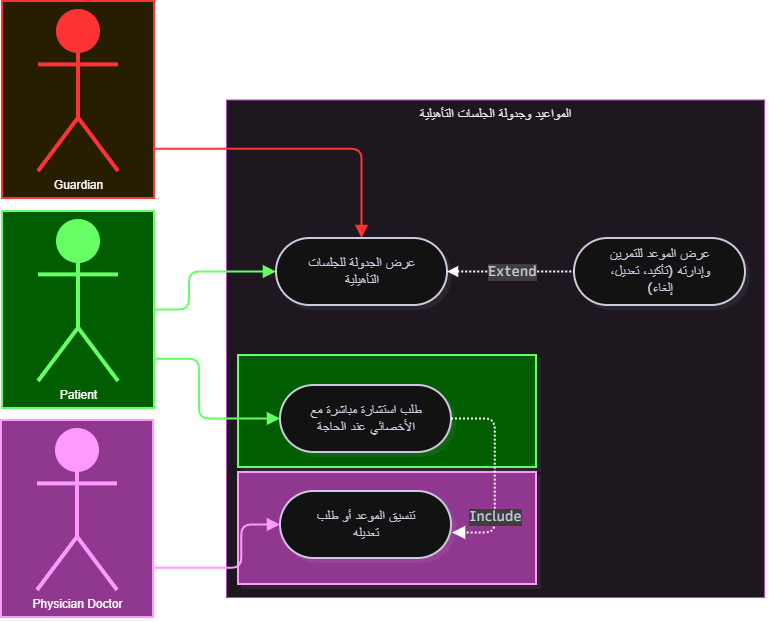

The diagram above was exported from draw.io. Its source (the exported page's mxGraphModel, read from the mxfile embedded in the PNG):
<mxGraphModel dx="9105" dy="2428" grid="0" gridSize="10" guides="1" tooltips="1" connect="1" arrows="1" fold="1" page="0" pageScale="1" pageWidth="850" pageHeight="1100" math="0" shadow="0">
  <root>
    <mxCell id="0" />
    <mxCell id="1" parent="0" />
    <UserObject label="المواعيد وجدولة الجلسات التأهيلية" mermaidId="n:SYS" mermaidBaseStyle="html=1;whiteSpace=nowrap;strokeWidth=1;verticalAlign=top;fillColor=#FDF4FF;strokeColor=#E879F9;fontColor=#000000;fontFamily=Recursive;fontSize=14;shadow=1;shadowColor=#000000;shadowOffsetX=4;shadowOffsetY=4;shadowBlur=0;shadowOpacity=6;" mermaidBaseValue="المواعيد وجدولة الجلسات التأهيلية" id="2">
      <mxCell parent="1" style="html=1;whiteSpace=nowrap;strokeWidth=1;verticalAlign=top;fillColor=#FDF4FF;strokeColor=#E879F9;fontColor=#000000;fontFamily=Recursive;fontSize=14;shadow=1;shadowColor=#000000;shadowOffsetX=4;shadowOffsetY=4;shadowBlur=0;shadowOpacity=6;fontSource=https%3A%2F%2Ffonts.googleapis.com%2Fcss%3Ffamily%3DRecursive;container=0;" vertex="1">
        <mxGeometry height="497.5" width="538" x="-549" y="3194.5" as="geometry" />
      </mxCell>
    </UserObject>
    <UserObject label="" mermaidId="n:actorPatient" mermaidBaseStyle="html=1;whiteSpace=wrap;strokeWidth=2;fillColor=#FFF3CD;strokeColor=#8A6D3B;fontColor=default;fontFamily=Recursive;fontSize=14;shadow=1;shadowColor=#000000;shadowOffsetX=4;shadowOffsetY=4;shadowBlur=0;shadowOpacity=6;" mermaidBaseValue="👤 المريض (Patient)" id="3">
      <mxCell parent="1" style="html=1;whiteSpace=wrap;strokeWidth=2;fillColor=#66FF66;strokeColor=light-dark(#8A6D3B,#66FF66);fontColor=default;fontFamily=Recursive;fontSize=14;shadow=1;shadowColor=#000000;shadowOffsetX=4;shadowOffsetY=4;shadowBlur=0;shadowOpacity=6;labelWidth=120;fontSource=https%3A%2F%2Ffonts.googleapis.com%2Fcss%3Ffamily%3DRecursive;" vertex="1">
        <mxGeometry height="112" width="298" x="-537" y="3450" as="geometry" />
      </mxCell>
    </UserObject>
    <UserObject label="" mermaidId="n:actorDoctor" mermaidBaseStyle="html=1;whiteSpace=wrap;strokeWidth=2;fillColor=#FFF3CD;strokeColor=#8A6D3B;fontColor=default;fontFamily=Recursive;fontSize=14;shadow=1;shadowColor=#000000;shadowOffsetX=4;shadowOffsetY=4;shadowBlur=0;shadowOpacity=6;" mermaidBaseValue="👨⚕ الطبيب المعالج (Physician)" id="4">
      <mxCell parent="1" style="html=1;whiteSpace=wrap;strokeWidth=2;fillColor=#FF99FF;strokeColor=light-dark(#000000,#FF99FF);fontColor=default;fontFamily=Recursive;fontSize=14;shadow=1;shadowColor=#000000;shadowOffsetX=4;shadowOffsetY=4;shadowBlur=0;shadowOpacity=6;labelWidth=120;fontSource=https%3A%2F%2Ffonts.googleapis.com%2Fcss%3Ffamily%3DRecursive;" vertex="1">
        <mxGeometry height="112" width="298" x="-537" y="3567" as="geometry" />
      </mxCell>
    </UserObject>
    <UserObject label="" mermaidId="e:actG-&gt;UC_appt#0" mermaidBaseStyle="edgeStyle=orthogonalEdgeStyle;rounded=1;curved=0;startArrow=none;endArrow=block;endSize=8;strokeColor=#ff4d4d;strokeWidth=2;jumpStyle=arc;jumpSize=12;exitX=0.5;exitY=1;entryX=0.28;entryY=0;targetPerimeterSpacing=4;" mermaidBaseValue="" id="5">
      <mxCell edge="1" parent="1" source="22" style="edgeStyle=orthogonalEdgeStyle;rounded=1;curved=0;startArrow=none;endArrow=block;endSize=8;strokeColor=light-dark(#FF4D4D,#FF3333);strokeWidth=2;jumpStyle=arc;jumpSize=12;exitX=1;exitY=0.75;entryX=0.5;entryY=0;targetPerimeterSpacing=4;exitDx=0;exitDy=0;entryDx=0;entryDy=0;" target="13">
        <mxGeometry relative="1" x="0.0102" as="geometry">
          <mxPoint x="-535" y="3047" as="sourcePoint" />
        </mxGeometry>
      </mxCell>
    </UserObject>
    <UserObject label="" mermaidId="e:actD-&gt;UC_coord#0" mermaidBaseStyle="edgeStyle=orthogonalEdgeStyle;rounded=1;curved=0;startArrow=none;endArrow=block;endSize=8;strokeColor=#ff88ff;strokeWidth=2;jumpStyle=arc;jumpSize=12;exitX=0.64;exitY=1;entryX=0.36;entryY=0;targetPerimeterSpacing=4;" mermaidBaseValue="" id="6">
      <mxCell edge="1" parent="1" source="19" style="edgeStyle=orthogonalEdgeStyle;rounded=1;curved=0;startArrow=none;endArrow=block;endSize=8;strokeColor=light-dark(#FF88FF,#FF99FF);strokeWidth=2;jumpStyle=arc;jumpSize=12;exitX=1;exitY=0.75;entryX=0;entryY=0.5;targetPerimeterSpacing=4;exitDx=0;exitDy=0;entryDx=0;entryDy=0;" target="15">
        <mxGeometry relative="1" x="0.1736" as="geometry">
          <Array as="points">
            <mxPoint x="-533.6999999999998" y="3662.8" />
            <mxPoint x="-533.6999999999998" y="3619.5" />
          </Array>
          <mxPoint x="-365.1199999999999" y="3047" as="sourcePoint" />
        </mxGeometry>
      </mxCell>
    </UserObject>
    <UserObject label="" mermaidId="e:actP-&gt;UC_appt#0" mermaidBaseStyle="edgeStyle=orthogonalEdgeStyle;rounded=1;curved=0;startArrow=none;endArrow=block;endSize=8;strokeColor=#66ff66;strokeWidth=2;jumpStyle=arc;jumpSize=12;exitX=0.3;exitY=1;entryX=0.72;entryY=0;targetPerimeterSpacing=4;" mermaidBaseValue="" id="7">
      <mxCell edge="1" parent="1" source="10" style="edgeStyle=orthogonalEdgeStyle;rounded=1;curved=0;startArrow=none;endArrow=block;endSize=8;strokeColor=light-dark(#66FF66,#66FF66);strokeWidth=2;jumpStyle=arc;jumpSize=12;exitX=1;exitY=0.5;entryX=0;entryY=0.5;targetPerimeterSpacing=4;exitDx=0;exitDy=0;entryDx=0;entryDy=0;" target="13">
        <mxGeometry relative="1" x="-0.1731" as="geometry">
          <Array as="points">
            <mxPoint x="-586" y="3404.5" />
            <mxPoint x="-586" y="3366.5" />
          </Array>
          <mxPoint x="-200" y="3047" as="sourcePoint" />
        </mxGeometry>
      </mxCell>
    </UserObject>
    <UserObject label="" mermaidId="e:actP-&gt;UC_cons#0" mermaidBaseStyle="edgeStyle=orthogonalEdgeStyle;rounded=1;curved=0;startArrow=none;endArrow=block;endSize=8;strokeColor=#66ff66;strokeWidth=2;jumpStyle=arc;jumpSize=12;exitX=0.7;exitY=1;entryX=0.5;entryY=0;targetPerimeterSpacing=4;" mermaidBaseValue="" id="8">
      <mxCell edge="1" parent="1" source="10" style="edgeStyle=orthogonalEdgeStyle;rounded=1;curved=0;startArrow=none;endArrow=block;endSize=8;strokeColor=light-dark(#66FF66,#66FF66);strokeWidth=2;jumpStyle=arc;jumpSize=12;exitX=1;exitY=0.75;entryX=0;entryY=0.5;targetPerimeterSpacing=4;exitDx=0;exitDy=0;entryDx=0;entryDy=0;" target="14">
        <mxGeometry relative="1" x="-0.1141" as="geometry">
          <Array as="points">
            <mxPoint x="-576" y="3453.8" />
            <mxPoint x="-576" y="3513.5" />
          </Array>
          <mxPoint x="-156" y="3047" as="sourcePoint" />
        </mxGeometry>
      </mxCell>
    </UserObject>
    <mxCell id="9" connectable="0" parent="1" style="group" value="" vertex="1">
      <mxGeometry height="197" width="152" x="-773" y="3306" as="geometry" />
    </mxCell>
    <UserObject label="" mermaidId="n:actorPatient" mermaidBaseStyle="html=1;whiteSpace=wrap;strokeWidth=2;fillColor=#FFF3CD;strokeColor=#8A6D3B;fontColor=default;fontFamily=Recursive;fontSize=14;shadow=1;shadowColor=#000000;shadowOffsetX=4;shadowOffsetY=4;shadowBlur=0;shadowOpacity=6;" mermaidBaseValue="👤 المريض (Patient)" id="10">
      <mxCell parent="9" style="html=1;whiteSpace=wrap;strokeWidth=2;fillColor=#66FF66;strokeColor=light-dark(#8A6D3B,#66FF66);fontColor=default;fontFamily=Recursive;fontSize=14;shadow=1;shadowColor=#000000;shadowOffsetX=4;shadowOffsetY=4;shadowBlur=0;shadowOpacity=6;labelWidth=120;fontSource=https%3A%2F%2Ffonts.googleapis.com%2Fcss%3Ffamily%3DRecursive;" vertex="1">
        <mxGeometry height="197" width="152" as="geometry" />
      </mxCell>
    </UserObject>
    <mxCell id="11" parent="9" style="shape=umlActor;verticalLabelPosition=bottom;verticalAlign=top;html=1;outlineConnect=0;strokeWidth=4;strokeColor=light-dark(#000000,#66FF66);fillColor=light-dark(#FFFFFF,#66FF66);direction=east;" value="Patient" vertex="1">
      <mxGeometry height="160" width="80" x="36" y="10" as="geometry" />
    </mxCell>
    <UserObject label="عرض الموعد للتمرين وإدارته (تأكيد، تعديل، إلغاء)" mermaidId="n:UC_sched" mermaidBaseStyle="html=1;rounded=1;whiteSpace=wrap;arcSize=50;strokeWidth=2;fillColor=#ffffff;strokeColor=#28253D;fontColor=#28253D;fontFamily=Recursive;fontSize=14;shadow=1;shadowColor=#000000;shadowOffsetX=4;shadowOffsetY=4;shadowBlur=0;shadowOpacity=6;" mermaidBaseValue="جدولة الجلسات التأهيلية وتعديل أوقات التمرين" id="12">
      <mxCell parent="1" style="html=1;rounded=1;whiteSpace=wrap;arcSize=50;strokeWidth=2;fillColor=#ffffff;strokeColor=#28253D;fontColor=#28253D;fontFamily=Recursive;fontSize=14;shadow=1;shadowColor=#000000;shadowOffsetX=4;shadowOffsetY=4;shadowBlur=0;shadowOpacity=6;labelWidth=120;fontSource=https%3A%2F%2Ffonts.googleapis.com%2Fcss%3Ffamily%3DRecursive;" vertex="1">
        <mxGeometry height="67" width="171" x="-201" y="3333" as="geometry" />
      </mxCell>
    </UserObject>
    <UserObject label="عرض الجدولة للجلسات التأهيلية" mermaidId="n:UC_appt" mermaidBaseStyle="html=1;rounded=1;whiteSpace=wrap;arcSize=50;strokeWidth=2;fillColor=#ffffff;strokeColor=#28253D;fontColor=#28253D;fontFamily=Recursive;fontSize=14;shadow=1;shadowColor=#000000;shadowOffsetX=4;shadowOffsetY=4;shadowBlur=0;shadowOpacity=6;" mermaidBaseValue="عرض الموعد وإدارته (تأكيد، تعديل، إلغاء)" id="13">
      <mxCell parent="1" style="html=1;rounded=1;whiteSpace=wrap;arcSize=50;strokeWidth=2;fillColor=#ffffff;strokeColor=#28253D;fontColor=#28253D;fontFamily=Recursive;fontSize=14;shadow=1;shadowColor=#000000;shadowOffsetX=4;shadowOffsetY=4;shadowBlur=0;shadowOpacity=6;labelWidth=120;fontSource=https%3A%2F%2Ffonts.googleapis.com%2Fcss%3Ffamily%3DRecursive;" vertex="1">
        <mxGeometry height="67" width="171" x="-499" y="3333" as="geometry" />
      </mxCell>
    </UserObject>
    <UserObject label="طلب استشارة مباشرة مع الأخصائي عند الحاجة" mermaidId="n:UC_cons" mermaidBaseStyle="html=1;rounded=1;whiteSpace=wrap;arcSize=50;strokeWidth=2;fillColor=#ffffff;strokeColor=#28253D;fontColor=#28253D;fontFamily=Recursive;fontSize=14;shadow=1;shadowColor=#000000;shadowOffsetX=4;shadowOffsetY=4;shadowBlur=0;shadowOpacity=6;" mermaidBaseValue="طلب استشارة مباشرة مع الأخصائي عند الحاجة" id="14">
      <mxCell parent="1" style="html=1;rounded=1;whiteSpace=wrap;arcSize=50;strokeWidth=2;fillColor=#ffffff;strokeColor=#28253D;fontColor=#28253D;fontFamily=Recursive;fontSize=14;shadow=1;shadowColor=#000000;shadowOffsetX=4;shadowOffsetY=4;shadowBlur=0;shadowOpacity=6;labelWidth=120;fontSource=https%3A%2F%2Ffonts.googleapis.com%2Fcss%3Ffamily%3DRecursive;" vertex="1">
        <mxGeometry height="67" width="171" x="-495" y="3480" as="geometry" />
      </mxCell>
    </UserObject>
    <UserObject label="تنسيق الموعد أو طلب تعديله" mermaidId="n:UC_coord" mermaidBaseStyle="html=1;rounded=1;whiteSpace=wrap;arcSize=50;strokeWidth=2;fillColor=#ffffff;strokeColor=#28253D;fontColor=#28253D;fontFamily=Recursive;fontSize=14;shadow=1;shadowColor=#000000;shadowOffsetX=4;shadowOffsetY=4;shadowBlur=0;shadowOpacity=6;" mermaidBaseValue="تنسيق الموعد أو طلب تعديله" id="15">
      <mxCell parent="1" style="html=1;rounded=1;whiteSpace=wrap;arcSize=50;strokeWidth=2;fillColor=#ffffff;strokeColor=#28253D;fontColor=#28253D;fontFamily=Recursive;fontSize=14;shadow=1;shadowColor=#000000;shadowOffsetX=4;shadowOffsetY=4;shadowBlur=0;shadowOpacity=6;labelWidth=120;fontSource=https%3A%2F%2Ffonts.googleapis.com%2Fcss%3Ffamily%3DRecursive;" vertex="1">
        <mxGeometry height="67" width="171" x="-495" y="3586" as="geometry" />
      </mxCell>
    </UserObject>
    <UserObject label="Include" mermaidId="e:UC_cons-&gt;UC_coord#0" mermaidBaseStyle="edgeStyle=orthogonalEdgeStyle;rounded=1;curved=0;dashed=1;dashPattern=2 2;fixDash=1;startArrow=none;endArrow=block;endSize=8;strokeColor=#eeeeee;strokeWidth=2;jumpStyle=arc;jumpSize=12;html=1;fontSize=16;labelBackgroundColor=#cccccc;fontFamily=Recursive;fontColor=#28253D;exitX=0.5;exitY=0.99;entryX=0.64;entryY=0;targetPerimeterSpacing=4;" mermaidBaseValue="Include" id="16">
      <mxCell edge="1" parent="1" source="14" style="edgeStyle=orthogonalEdgeStyle;rounded=1;curved=0;dashed=1;dashPattern=2 2;fixDash=1;startArrow=none;endArrow=block;endSize=8;strokeColor=light-dark(#EEEEEE,#FFFFFF);strokeWidth=2;jumpStyle=arc;jumpSize=12;html=1;fontSize=14;labelBackgroundColor=#cccccc;fontFamily=Recursive;fontColor=#28253D;exitX=1;exitY=0.5;entryX=1.006;entryY=0.619;targetPerimeterSpacing=4;fontSource=https%3A%2F%2Ffonts.googleapis.com%2Fcss%3Ffamily%3DRecursive;endFill=1;startFill=0;entryDx=0;entryDy=0;entryPerimeter=0;exitDx=0;exitDy=0;" target="15">
        <mxGeometry relative="1" x="0.4127" as="geometry">
          <Array as="points">
            <mxPoint x="-280.3000000000002" y="3513.5" />
            <mxPoint x="-280.3000000000002" y="3627.5" />
          </Array>
        </mxGeometry>
      </mxCell>
    </UserObject>
    <UserObject label="Extend" mermaidId="e:UC_appt-&gt;UC_sched#0" mermaidBaseStyle="edgeStyle=orthogonalEdgeStyle;rounded=1;curved=0;dashed=1;dashPattern=2 2;fixDash=1;startArrow=none;endArrow=block;endSize=8;strokeColor=#eeeeee;strokeWidth=2;jumpStyle=arc;jumpSize=12;html=1;fontSize=16;labelBackgroundColor=#cccccc;fontFamily=Recursive;fontColor=#28253D;exitX=0.5;exitY=0.99;entryX=0.35;entryY=0;targetPerimeterSpacing=4;" mermaidBaseValue="Extend" id="17">
      <mxCell edge="1" parent="1" source="13" style="edgeStyle=orthogonalEdgeStyle;rounded=1;curved=0;dashed=1;dashPattern=2 2;fixDash=1;startArrow=block;endArrow=none;endSize=8;strokeColor=light-dark(#EEEEEE,#FFFFFF);strokeWidth=2;jumpStyle=arc;jumpSize=12;html=1;fontSize=14;labelBackgroundColor=#cccccc;fontFamily=Recursive;fontColor=#28253D;exitX=1;exitY=0.5;entryX=0;entryY=0.5;targetPerimeterSpacing=4;fontSource=https%3A%2F%2Ffonts.googleapis.com%2Fcss%3Ffamily%3DRecursive;endFill=0;startFill=1;exitDx=0;exitDy=0;entryDx=0;entryDy=0;" target="12">
        <mxGeometry relative="1" x="0.0226" as="geometry" />
      </mxCell>
    </UserObject>
    <mxCell id="18" connectable="0" parent="1" style="group" value="" vertex="1">
      <mxGeometry height="197" width="152" x="-774" y="3515" as="geometry" />
    </mxCell>
    <UserObject label="" mermaidId="n:actorDoctor" mermaidBaseStyle="html=1;whiteSpace=wrap;strokeWidth=2;fillColor=#FFF3CD;strokeColor=#8A6D3B;fontColor=default;fontFamily=Recursive;fontSize=14;shadow=1;shadowColor=#000000;shadowOffsetX=4;shadowOffsetY=4;shadowBlur=0;shadowOpacity=6;" mermaidBaseValue="👨⚕ الطبيب المعالج (Physician)" id="19">
      <mxCell parent="18" style="html=1;whiteSpace=wrap;strokeWidth=2;fillColor=#FF99FF;strokeColor=light-dark(#000000,#FF99FF);fontColor=default;fontFamily=Recursive;fontSize=14;shadow=1;shadowColor=#000000;shadowOffsetX=4;shadowOffsetY=4;shadowBlur=0;shadowOpacity=6;labelWidth=120;fontSource=https%3A%2F%2Ffonts.googleapis.com%2Fcss%3Ffamily%3DRecursive;" vertex="1">
        <mxGeometry height="197" width="152" as="geometry" />
      </mxCell>
    </UserObject>
    <mxCell id="20" parent="18" style="shape=umlActor;verticalLabelPosition=bottom;verticalAlign=top;html=1;outlineConnect=0;strokeWidth=4;strokeColor=light-dark(#000000,#FF99FF);fillColor=light-dark(#FFFFFF,#FF99FF);" value="Physician Doctor" vertex="1">
      <mxGeometry height="160" width="80" x="36" y="10" as="geometry" />
    </mxCell>
    <mxCell id="21" connectable="0" parent="1" style="group" value="" vertex="1">
      <mxGeometry height="197" width="152" x="-773" y="3096" as="geometry" />
    </mxCell>
    <UserObject label="" mermaidId="n:actorGuardian" mermaidBaseStyle="html=1;whiteSpace=wrap;strokeWidth=2;fillColor=#FFF3CD;strokeColor=#8A6D3B;fontColor=default;fontFamily=Recursive;fontSize=14;shadow=1;shadowColor=#000000;shadowOffsetX=4;shadowOffsetY=4;shadowBlur=0;shadowOpacity=6;" mermaidBaseValue="🧑🤝🧑 المرافق / الولي (Guardian)" id="22">
      <mxCell parent="21" style="html=1;whiteSpace=wrap;strokeWidth=2;fillColor=#FFF3CD;strokeColor=light-dark(#FF3333,#FF3333);fontColor=default;fontFamily=Recursive;fontSize=14;shadow=1;shadowColor=#000000;shadowOffsetX=4;shadowOffsetY=4;shadowBlur=0;shadowOpacity=6;labelWidth=120;fontSource=https%3A%2F%2Ffonts.googleapis.com%2Fcss%3Ffamily%3DRecursive;" vertex="1">
        <mxGeometry height="197" width="152" as="geometry" />
      </mxCell>
    </UserObject>
    <mxCell id="23" parent="21" style="shape=umlActor;verticalLabelPosition=bottom;verticalAlign=top;html=1;outlineConnect=0;strokeWidth=4;strokeColor=light-dark(#000000,#FF3333);fillColor=light-dark(#FFFFFF,#FF3333);" value="Guardian" vertex="1">
      <mxGeometry height="160" width="80" x="36" y="10" as="geometry" />
    </mxCell>
  </root>
</mxGraphModel>